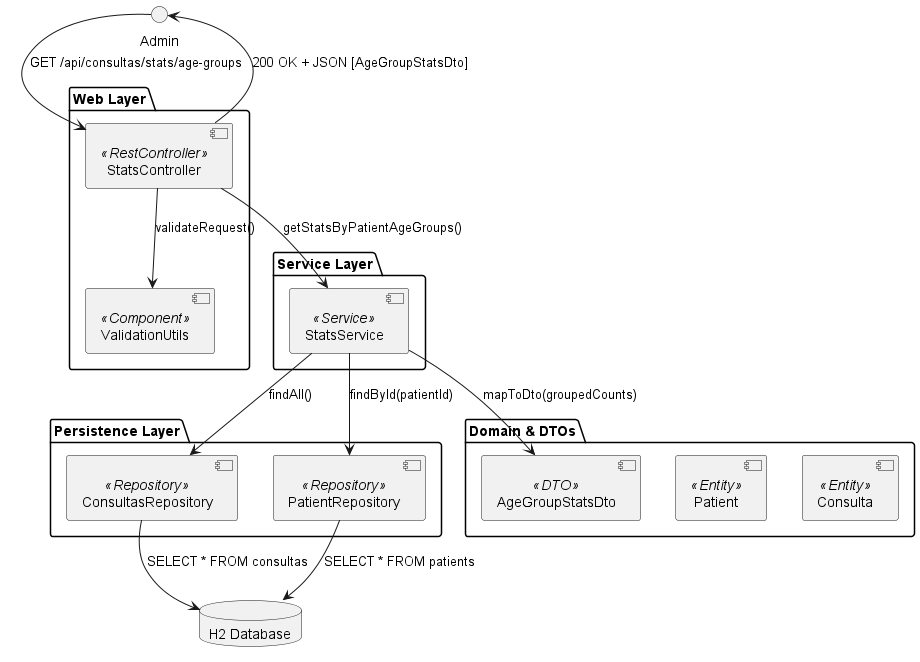

The diagram above was rendered by PlantUML. Its source (embedded in the PNG):
@startuml
' Title: Component Diagram - Generate Appointment Stats by Patient Age Groups (UC11)

package "Web Layer" {
  [StatsController]    <<RestController>>
  [ValidationUtils]    <<Component>>
}

package "Service Layer" {
  [StatsService]       <<Service>>
}

package "Persistence Layer" {
  [ConsultasRepository] <<Repository>>
  [PatientRepository]   <<Repository>>
}

package "Domain & DTOs" {
  [Consulta]                <<Entity>>
  [Patient]                 <<Entity>>
  [AgeGroupStatsDto]        <<DTO>>
}

database "H2 Database" as DB

'=== Wiring & Dependencies ===

Admin --> StatsController : GET /api/consultas/stats/age-groups

StatsController --> ValidationUtils : validateRequest()
StatsController --> StatsService      : getStatsByPatientAgeGroups()

StatsService --> ConsultasRepository : findAll()
ConsultasRepository --> DB            : SELECT * FROM consultas

StatsService --> PatientRepository   : findById(patientId)
PatientRepository --> DB             : SELECT * FROM patients

StatsService --> AgeGroupStatsDto    : mapToDto(groupedCounts)

StatsController --> Admin            : 200 OK + JSON [AgeGroupStatsDto]

@enduml